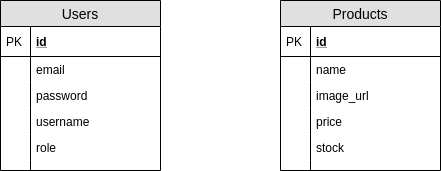

The diagram above was exported from draw.io. Its source (the exported page's mxGraphModel, read from the mxfile embedded in the PNG):
<mxGraphModel dx="1341" dy="811" grid="1" gridSize="10" guides="1" tooltips="1" connect="1" arrows="1" fold="1" page="1" pageScale="1" pageWidth="850" pageHeight="1100" math="0" shadow="0">
  <root>
    <mxCell id="0" />
    <mxCell id="1" parent="0" />
    <mxCell id="-rqqK2A4i8yRFdbhMS-C-1" value="Users" style="swimlane;fontStyle=0;childLayout=stackLayout;horizontal=1;startSize=26;fillColor=#e0e0e0;horizontalStack=0;resizeParent=1;resizeParentMax=0;resizeLast=0;collapsible=1;marginBottom=0;swimlaneFillColor=#ffffff;align=center;fontSize=14;" parent="1" vertex="1">
      <mxGeometry x="160" y="200" width="160" height="170" as="geometry" />
    </mxCell>
    <mxCell id="-rqqK2A4i8yRFdbhMS-C-2" value="id" style="shape=partialRectangle;top=0;left=0;right=0;bottom=1;align=left;verticalAlign=middle;fillColor=none;spacingLeft=34;spacingRight=4;overflow=hidden;rotatable=0;points=[[0,0.5],[1,0.5]];portConstraint=eastwest;dropTarget=0;fontStyle=5;fontSize=12;" parent="-rqqK2A4i8yRFdbhMS-C-1" vertex="1">
      <mxGeometry y="26" width="160" height="30" as="geometry" />
    </mxCell>
    <mxCell id="-rqqK2A4i8yRFdbhMS-C-3" value="PK" style="shape=partialRectangle;top=0;left=0;bottom=0;fillColor=none;align=left;verticalAlign=middle;spacingLeft=4;spacingRight=4;overflow=hidden;rotatable=0;points=[];portConstraint=eastwest;part=1;fontSize=12;" parent="-rqqK2A4i8yRFdbhMS-C-2" vertex="1" connectable="0">
      <mxGeometry width="30" height="30" as="geometry" />
    </mxCell>
    <mxCell id="-rqqK2A4i8yRFdbhMS-C-4" value="email" style="shape=partialRectangle;top=0;left=0;right=0;bottom=0;align=left;verticalAlign=top;fillColor=none;spacingLeft=34;spacingRight=4;overflow=hidden;rotatable=0;points=[[0,0.5],[1,0.5]];portConstraint=eastwest;dropTarget=0;fontSize=12;" parent="-rqqK2A4i8yRFdbhMS-C-1" vertex="1">
      <mxGeometry y="56" width="160" height="26" as="geometry" />
    </mxCell>
    <mxCell id="-rqqK2A4i8yRFdbhMS-C-5" value="" style="shape=partialRectangle;top=0;left=0;bottom=0;fillColor=none;align=left;verticalAlign=top;spacingLeft=4;spacingRight=4;overflow=hidden;rotatable=0;points=[];portConstraint=eastwest;part=1;fontSize=12;" parent="-rqqK2A4i8yRFdbhMS-C-4" vertex="1" connectable="0">
      <mxGeometry width="30" height="26" as="geometry" />
    </mxCell>
    <mxCell id="-rqqK2A4i8yRFdbhMS-C-6" value="password" style="shape=partialRectangle;top=0;left=0;right=0;bottom=0;align=left;verticalAlign=top;fillColor=none;spacingLeft=34;spacingRight=4;overflow=hidden;rotatable=0;points=[[0,0.5],[1,0.5]];portConstraint=eastwest;dropTarget=0;fontSize=12;" parent="-rqqK2A4i8yRFdbhMS-C-1" vertex="1">
      <mxGeometry y="82" width="160" height="26" as="geometry" />
    </mxCell>
    <mxCell id="-rqqK2A4i8yRFdbhMS-C-7" value="" style="shape=partialRectangle;top=0;left=0;bottom=0;fillColor=none;align=left;verticalAlign=top;spacingLeft=4;spacingRight=4;overflow=hidden;rotatable=0;points=[];portConstraint=eastwest;part=1;fontSize=12;" parent="-rqqK2A4i8yRFdbhMS-C-6" vertex="1" connectable="0">
      <mxGeometry width="30" height="26" as="geometry" />
    </mxCell>
    <mxCell id="-rqqK2A4i8yRFdbhMS-C-8" value="username" style="shape=partialRectangle;top=0;left=0;right=0;bottom=0;align=left;verticalAlign=top;fillColor=none;spacingLeft=34;spacingRight=4;overflow=hidden;rotatable=0;points=[[0,0.5],[1,0.5]];portConstraint=eastwest;dropTarget=0;fontSize=12;" parent="-rqqK2A4i8yRFdbhMS-C-1" vertex="1">
      <mxGeometry y="108" width="160" height="26" as="geometry" />
    </mxCell>
    <mxCell id="-rqqK2A4i8yRFdbhMS-C-9" value="" style="shape=partialRectangle;top=0;left=0;bottom=0;fillColor=none;align=left;verticalAlign=top;spacingLeft=4;spacingRight=4;overflow=hidden;rotatable=0;points=[];portConstraint=eastwest;part=1;fontSize=12;" parent="-rqqK2A4i8yRFdbhMS-C-8" vertex="1" connectable="0">
      <mxGeometry width="30" height="26" as="geometry" />
    </mxCell>
    <mxCell id="PfLEHxb52jo3F9lA92_B-1" value="role" style="shape=partialRectangle;top=0;left=0;right=0;bottom=0;align=left;verticalAlign=top;fillColor=none;spacingLeft=34;spacingRight=4;overflow=hidden;rotatable=0;points=[[0,0.5],[1,0.5]];portConstraint=eastwest;dropTarget=0;fontSize=12;" vertex="1" parent="-rqqK2A4i8yRFdbhMS-C-1">
      <mxGeometry y="134" width="160" height="26" as="geometry" />
    </mxCell>
    <mxCell id="PfLEHxb52jo3F9lA92_B-2" value="" style="shape=partialRectangle;top=0;left=0;bottom=0;fillColor=none;align=left;verticalAlign=top;spacingLeft=4;spacingRight=4;overflow=hidden;rotatable=0;points=[];portConstraint=eastwest;part=1;fontSize=12;" vertex="1" connectable="0" parent="PfLEHxb52jo3F9lA92_B-1">
      <mxGeometry width="30" height="26" as="geometry" />
    </mxCell>
    <mxCell id="-rqqK2A4i8yRFdbhMS-C-10" value="" style="shape=partialRectangle;top=0;left=0;right=0;bottom=0;align=left;verticalAlign=top;fillColor=none;spacingLeft=34;spacingRight=4;overflow=hidden;rotatable=0;points=[[0,0.5],[1,0.5]];portConstraint=eastwest;dropTarget=0;fontSize=12;" parent="-rqqK2A4i8yRFdbhMS-C-1" vertex="1">
      <mxGeometry y="160" width="160" height="10" as="geometry" />
    </mxCell>
    <mxCell id="-rqqK2A4i8yRFdbhMS-C-11" value="" style="shape=partialRectangle;top=0;left=0;bottom=0;fillColor=none;align=left;verticalAlign=top;spacingLeft=4;spacingRight=4;overflow=hidden;rotatable=0;points=[];portConstraint=eastwest;part=1;fontSize=12;" parent="-rqqK2A4i8yRFdbhMS-C-10" vertex="1" connectable="0">
      <mxGeometry width="30" height="10" as="geometry" />
    </mxCell>
    <mxCell id="-rqqK2A4i8yRFdbhMS-C-12" value="Products" style="swimlane;fontStyle=0;childLayout=stackLayout;horizontal=1;startSize=26;fillColor=#e0e0e0;horizontalStack=0;resizeParent=1;resizeParentMax=0;resizeLast=0;collapsible=1;marginBottom=0;swimlaneFillColor=#ffffff;align=center;fontSize=14;" parent="1" vertex="1">
      <mxGeometry x="440" y="200" width="160" height="170" as="geometry" />
    </mxCell>
    <mxCell id="-rqqK2A4i8yRFdbhMS-C-13" value="id" style="shape=partialRectangle;top=0;left=0;right=0;bottom=1;align=left;verticalAlign=middle;fillColor=none;spacingLeft=34;spacingRight=4;overflow=hidden;rotatable=0;points=[[0,0.5],[1,0.5]];portConstraint=eastwest;dropTarget=0;fontStyle=5;fontSize=12;" parent="-rqqK2A4i8yRFdbhMS-C-12" vertex="1">
      <mxGeometry y="26" width="160" height="30" as="geometry" />
    </mxCell>
    <mxCell id="-rqqK2A4i8yRFdbhMS-C-14" value="PK" style="shape=partialRectangle;top=0;left=0;bottom=0;fillColor=none;align=left;verticalAlign=middle;spacingLeft=4;spacingRight=4;overflow=hidden;rotatable=0;points=[];portConstraint=eastwest;part=1;fontSize=12;" parent="-rqqK2A4i8yRFdbhMS-C-13" vertex="1" connectable="0">
      <mxGeometry width="30" height="30" as="geometry" />
    </mxCell>
    <mxCell id="-rqqK2A4i8yRFdbhMS-C-15" value="name" style="shape=partialRectangle;top=0;left=0;right=0;bottom=0;align=left;verticalAlign=top;fillColor=none;spacingLeft=34;spacingRight=4;overflow=hidden;rotatable=0;points=[[0,0.5],[1,0.5]];portConstraint=eastwest;dropTarget=0;fontSize=12;" parent="-rqqK2A4i8yRFdbhMS-C-12" vertex="1">
      <mxGeometry y="56" width="160" height="26" as="geometry" />
    </mxCell>
    <mxCell id="-rqqK2A4i8yRFdbhMS-C-16" value="" style="shape=partialRectangle;top=0;left=0;bottom=0;fillColor=none;align=left;verticalAlign=top;spacingLeft=4;spacingRight=4;overflow=hidden;rotatable=0;points=[];portConstraint=eastwest;part=1;fontSize=12;" parent="-rqqK2A4i8yRFdbhMS-C-15" vertex="1" connectable="0">
      <mxGeometry width="30" height="26" as="geometry" />
    </mxCell>
    <mxCell id="-rqqK2A4i8yRFdbhMS-C-17" value="image_url" style="shape=partialRectangle;top=0;left=0;right=0;bottom=0;align=left;verticalAlign=top;fillColor=none;spacingLeft=34;spacingRight=4;overflow=hidden;rotatable=0;points=[[0,0.5],[1,0.5]];portConstraint=eastwest;dropTarget=0;fontSize=12;" parent="-rqqK2A4i8yRFdbhMS-C-12" vertex="1">
      <mxGeometry y="82" width="160" height="26" as="geometry" />
    </mxCell>
    <mxCell id="-rqqK2A4i8yRFdbhMS-C-18" value="" style="shape=partialRectangle;top=0;left=0;bottom=0;fillColor=none;align=left;verticalAlign=top;spacingLeft=4;spacingRight=4;overflow=hidden;rotatable=0;points=[];portConstraint=eastwest;part=1;fontSize=12;" parent="-rqqK2A4i8yRFdbhMS-C-17" vertex="1" connectable="0">
      <mxGeometry width="30" height="26" as="geometry" />
    </mxCell>
    <mxCell id="-rqqK2A4i8yRFdbhMS-C-19" value="price" style="shape=partialRectangle;top=0;left=0;right=0;bottom=0;align=left;verticalAlign=top;fillColor=none;spacingLeft=34;spacingRight=4;overflow=hidden;rotatable=0;points=[[0,0.5],[1,0.5]];portConstraint=eastwest;dropTarget=0;fontSize=12;" parent="-rqqK2A4i8yRFdbhMS-C-12" vertex="1">
      <mxGeometry y="108" width="160" height="26" as="geometry" />
    </mxCell>
    <mxCell id="-rqqK2A4i8yRFdbhMS-C-20" value="" style="shape=partialRectangle;top=0;left=0;bottom=0;fillColor=none;align=left;verticalAlign=top;spacingLeft=4;spacingRight=4;overflow=hidden;rotatable=0;points=[];portConstraint=eastwest;part=1;fontSize=12;" parent="-rqqK2A4i8yRFdbhMS-C-19" vertex="1" connectable="0">
      <mxGeometry width="30" height="26" as="geometry" />
    </mxCell>
    <mxCell id="-rqqK2A4i8yRFdbhMS-C-23" value="stock" style="shape=partialRectangle;top=0;left=0;right=0;bottom=0;align=left;verticalAlign=top;fillColor=none;spacingLeft=34;spacingRight=4;overflow=hidden;rotatable=0;points=[[0,0.5],[1,0.5]];portConstraint=eastwest;dropTarget=0;fontSize=12;" parent="-rqqK2A4i8yRFdbhMS-C-12" vertex="1">
      <mxGeometry y="134" width="160" height="26" as="geometry" />
    </mxCell>
    <mxCell id="-rqqK2A4i8yRFdbhMS-C-24" value="" style="shape=partialRectangle;top=0;left=0;bottom=0;fillColor=none;align=left;verticalAlign=top;spacingLeft=4;spacingRight=4;overflow=hidden;rotatable=0;points=[];portConstraint=eastwest;part=1;fontSize=12;" parent="-rqqK2A4i8yRFdbhMS-C-23" vertex="1" connectable="0">
      <mxGeometry width="30" height="26" as="geometry" />
    </mxCell>
    <mxCell id="-rqqK2A4i8yRFdbhMS-C-21" value="" style="shape=partialRectangle;top=0;left=0;right=0;bottom=0;align=left;verticalAlign=top;fillColor=none;spacingLeft=34;spacingRight=4;overflow=hidden;rotatable=0;points=[[0,0.5],[1,0.5]];portConstraint=eastwest;dropTarget=0;fontSize=12;" parent="-rqqK2A4i8yRFdbhMS-C-12" vertex="1">
      <mxGeometry y="160" width="160" height="10" as="geometry" />
    </mxCell>
    <mxCell id="-rqqK2A4i8yRFdbhMS-C-22" value="" style="shape=partialRectangle;top=0;left=0;bottom=0;fillColor=none;align=left;verticalAlign=top;spacingLeft=4;spacingRight=4;overflow=hidden;rotatable=0;points=[];portConstraint=eastwest;part=1;fontSize=12;" parent="-rqqK2A4i8yRFdbhMS-C-21" vertex="1" connectable="0">
      <mxGeometry width="30" height="10" as="geometry" />
    </mxCell>
  </root>
</mxGraphModel>